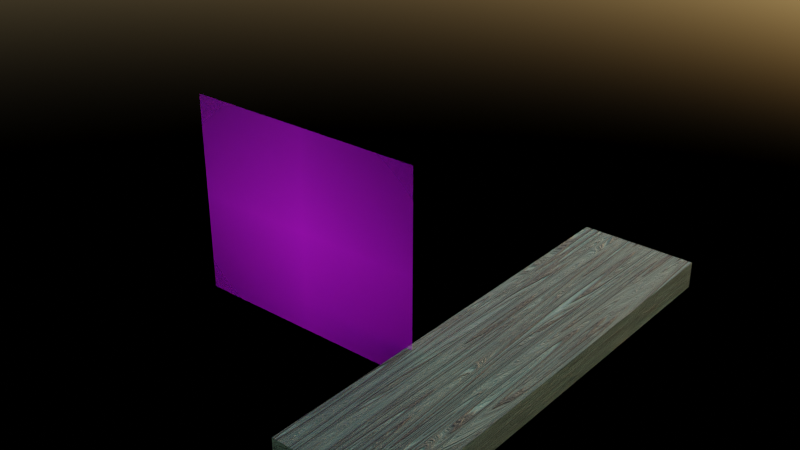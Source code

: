 # Source: 5_Wood_Texture.blend  (saved by Blender 3.5.10; exported with 4.5.12 LTS)
import bpy
from mathutils import Matrix  # noqa: F401  (used for matrix-valued properties, if any)

bpy.ops.wm.read_factory_settings(use_empty=True)
scene = bpy.context.scene
scene.name = 'Scene'

# ---- collections
col_collection = bpy.data.collections.new('Collection'); scene.collection.children.link(col_collection)

# ---- images (referenced by path relative to the original .blend; pixels are not part of the script)
import os
ASSET_DIR = os.environ.get("B2B_ASSET_DIR", "")  # directory of the original .blend (textures are referenced by path, not embedded)
HERE = os.path.dirname(os.path.abspath(__file__))  # packed textures are extracted next to this script under _unpacked/

def load_image(name, relpath, width, height, colorspace="sRGB"):
    """Load a texture the original file referenced (path relative to the .blend, or extracted next to this script)."""
    p = next((c for c in (os.path.join(HERE, relpath), os.path.join(ASSET_DIR, relpath)) if relpath and os.path.exists(c)), "")
    if p:
        img = bpy.data.images.load(p, check_existing=True)
        img.name = name
    else:  # same state as the original file: an image datablock whose file is absent (Cycles renders it pink)
        img = bpy.data.images.new(name, width, height)
        img.source = "FILE"
        img.filepath = "//" + (relpath or name)
    img.colorspace_settings.name = colorspace
    return img
img_3_wood_texture_png = load_image('3 Wood Texture.png', '3 Wood Texture.png', 1024, 1024, 'sRGB')

# ---- materials (node trees are filled in below, after node groups)
mat_3_wood_texture = bpy.data.materials.new('3 Wood Texture')
mat_3_wood_texture.surface_render_method = 'BLENDED'
mat_3_wood_texture.blend_method = 'BLEND'
mat_material = bpy.data.materials.new('Material')

# ---- material node trees
mat_3_wood_texture.use_nodes = True; mat_3_wood_texture.node_tree.nodes.clear()
_N = mat_3_wood_texture.node_tree.nodes; _L = mat_3_wood_texture.node_tree.links
n0 = _N.new('ShaderNodeOutputMaterial'); n0.name = 'Material Output'; n0.location = (143, 277)
n1 = _N.new('ShaderNodeTexImage'); n1.name = 'Image Texture'; n1.location = (-357, 277)
n1.image = img_3_wood_texture_png
n1.extension = 'CLIP'
n2 = _N.new('ShaderNodeBsdfPrincipled'); n2.name = 'Principled BSDF'; n2.location = (-157, 277)
n2.distribution = 'GGX'
n2.subsurface_method = 'RANDOM_WALK_SKIN'
n2.inputs[3].default_value = 1.45
n2.inputs[27].default_value = (0.0, 0.0, 0.0, 1.0)
n2.inputs[28].default_value = 1.0
_L.new(n1.outputs[0], n2.inputs[0])
_L.new(n1.outputs[1], n2.inputs[4])
_L.new(n2.outputs[0], n0.inputs[0])
n0.is_active_output = True
mat_material.use_nodes = True; mat_material.node_tree.nodes.clear()
_N = mat_material.node_tree.nodes; _L = mat_material.node_tree.links
n0 = _N.new('ShaderNodeBsdfPrincipled'); n0.name = 'Principled BSDF'; n0.location = (10, 300)
n0.distribution = 'GGX'
n0.subsurface_method = 'RANDOM_WALK_SKIN'
n0.inputs[3].default_value = 1.45
n0.inputs[27].default_value = (0.0, 0.0, 0.0, 1.0)
n0.inputs[28].default_value = 1.0
n1 = _N.new('ShaderNodeOutputMaterial'); n1.name = 'Material Output'; n1.location = (300, 300)
n2 = _N.new('ShaderNodeMapping'); n2.name = 'Mapping'; n2.location = (-1074, -40)
n2.inputs[3].default_value = (16.3, 2.0, 37.0)
n3 = _N.new('ShaderNodeTexCoord'); n3.name = 'Texture Coordinate'; n3.location = (-1254, -40)
n4 = _N.new('ShaderNodeTexNoise'); n4.name = 'Musgrave Texture'; n4.location = (-894, 0)
n4.width = 150
n4.normalize = False
n4.inputs[2].default_value = 0.6
n4.inputs[3].default_value = 1.0
n4.inputs[4].default_value = 0.25
n5 = _N.new('ShaderNodeValToRGB'); n5.name = 'ColorRamp'; n5.location = (-332, 239)
while len(n5.color_ramp.elements) > 1: n5.color_ramp.elements.remove(n5.color_ramp.elements[-1])
n5.color_ramp.elements[0].position = 0.0; n5.color_ramp.elements[0].color = (0.04534, 0.1707, 0.08266, 1.0)
_e = n5.color_ramp.elements.new(0.3082); _e.color = (0.4318, 0.6477, 0.3915, 1.0)
_e = n5.color_ramp.elements.new(0.5498); _e.color = (0.03351, 0.02097, 0.004422, 1.0)
n6 = _N.new('ShaderNodeBump'); n6.name = 'Bump'; n6.location = (-304, -264)
n6.inputs[1].default_value = 1.0
n6.inputs[2].default_value = 1.0
n7 = _N.new('ShaderNodeTexNoise'); n7.name = 'Noise Texture'; n7.location = (-630, 99)
n7.inputs[2].default_value = 2.1
n7.inputs[3].default_value = 18.0
n7.inputs[4].default_value = 0.8
n7.inputs[8].default_value = 0.8
n8 = _N.new('ShaderNodeValToRGB'); n8.name = 'ColorRamp.001'; n8.location = (-344, -1)
while len(n8.color_ramp.elements) > 1: n8.color_ramp.elements.remove(n8.color_ramp.elements[-1])
n8.color_ramp.elements[0].position = 0.4834; n8.color_ramp.elements[0].color = (0.0, 0.0, 0.0, 1.0)
_e = n8.color_ramp.elements.new(0.9091); _e.color = (1.0, 1.0, 1.0, 1.0)
_L.new(n0.outputs[0], n1.inputs[0])
_L.new(n2.outputs[0], n4.inputs[0])
_L.new(n3.outputs[0], n2.inputs[0])
_L.new(n5.outputs[0], n0.inputs[0])
_L.new(n6.outputs[0], n0.inputs[5])
_L.new(n7.outputs[0], n5.inputs[0])
_L.new(n7.outputs[0], n8.inputs[0])
_L.new(n7.outputs[0], n6.inputs[3])
_L.new(n4.outputs[0], n7.inputs[0])
n1.is_active_output = True

# ---- world
world_world = bpy.data.worlds.new('World'); scene.world = world_world
world_world.use_nodes = True; world_world.node_tree.nodes.clear()
_N = world_world.node_tree.nodes; _L = world_world.node_tree.links
n0 = _N.new('ShaderNodeOutputWorld'); n0.name = 'World Output'; n0.location = (300, 300)
n1 = _N.new('ShaderNodeBackground'); n1.name = 'Background'; n1.location = (10, 300)
n1.inputs[1].default_value = 0.2
n2 = _N.new('ShaderNodeTexSky'); n2.name = 'Sky Texture'; n2.location = (-190, 271)
n2.sun_intensity = 0.0
_L.new(n1.outputs[0], n0.inputs[0])
_L.new(n2.outputs[0], n1.inputs[0])
n0.is_active_output = True
world_world.color = (0.05088, 0.05088, 0.05088)
world_world.use_sun_shadow = False
world_world.sun_shadow_jitter_overblur = 0.0

# ---- meshes
me_3_wood_texture = bpy.data.meshes.new('3 Wood Texture')
me_3_wood_texture.from_pydata([(-0.6196, -0.5, 0.0), (0.6196, -0.5, 0.0), (-0.6196, 0.5, 0.0), (0.6196, 0.5, 0.0)], [], [(0, 1, 3, 2)])
_uv = me_3_wood_texture.uv_layers.new(name='UVMap')
_uv.uv.foreach_set('vector', [0.0, 0.0, 1.0, 0.0, 1.0, 1.0, 0.0, 1.0])
me_3_wood_texture.materials.append(mat_3_wood_texture)
me_3_wood_texture.update()
me_cube = bpy.data.meshes.new('Cube')
me_cube.from_pydata([(-2.452, -9.352, -0.5626), (-2.452, -9.352, 0.5626), (-2.452, 9.352, -0.5626), (-2.452, 9.352, 0.5626), (2.452, -9.352, -0.5626), (2.452, -9.352, 0.5626), (2.452, 9.352, -0.5626), (2.452, 9.352, 0.5626)], [], [(0, 1, 3, 2), (2, 3, 7, 6), (6, 7, 5, 4), (4, 5, 1, 0), (2, 6, 4, 0), (7, 3, 1, 5)])
_uv = me_cube.uv_layers.new(name='UVMap')
_uv.uv.foreach_set('vector', [0.375, 0.0, 0.625, 0.0, 0.625, 0.25, 0.375, 0.25, 0.375, 0.25, 0.625, 0.25, 0.625, 0.5, 0.375, 0.5, 0.375, 0.5, 0.625, 0.5, 0.625, 0.75, 0.375, 0.75, 0.375, 0.75, 0.625, 0.75, 0.625, 1.0, 0.375, 1.0, 0.125, 0.5, 0.375, 0.5, 0.375, 0.75, 0.125, 0.75, 0.625, 0.5, 0.875, 0.5, 0.875, 0.75, 0.625, 0.75])
me_cube.materials.append(mat_material)
me_cube.update()

# ---- objects
ob_3_wood_texture = bpy.data.objects.new('3 Wood Texture', me_3_wood_texture)
ob_cube = bpy.data.objects.new('Cube', me_cube)

# ---- transforms, parenting, visibility, modifiers, constraints
ob_3_wood_texture.location = (-4.989, 1.615, 3.597)
ob_3_wood_texture.rotation_euler = (1.571, -0.0, 0.0)
ob_3_wood_texture.scale = (8.353, 8.353, 8.353)
ob_cube.location = (2.361, 4.385, 0.1082)

# ---- collection membership
scene.collection.objects.link(ob_3_wood_texture)
scene.collection.objects.link(ob_cube)

# ---- scene / render settings (as saved in the file)
scene.frame_start = 1; scene.frame_end = 250; scene.frame_set(38)
scene.render.engine = 'CYCLES'
scene.render.use_persistent_data = True
scene.cycles.use_denoising = False
scene.cycles.samples = 300
scene.cycles.sampling_pattern = 'TABULATED_SOBOL'
scene.cycles.adaptive_threshold = 0.1
scene.cycles.caustics_reflective = False
scene.cycles.caustics_refractive = False
scene.cycles.diffuse_bounces = 1
scene.cycles.glossy_bounces = 1
scene.cycles.transmission_bounces = 2
scene.cycles.volume_bounces = 1
scene.cycles.transparent_max_bounces = 2
scene.view_settings.look = 'High Contrast'
scene.view_settings.view_transform = 'Filmic'
bpy.context.view_layer.update()

# ---- added for rendering (the .blend has no active camera): camera
cam_auto = bpy.data.cameras.new('AutoCamera')
cam_auto.lens = 50.0
cam_auto.sensor_width = 36.0
cam_auto.clip_end = 1000.0
ob_auto_camera = bpy.data.objects.new('AutoCamera', cam_auto)
scene.collection.objects.link(ob_auto_camera)
ob_auto_camera.location = (20.802, -23.7887, 22.3792)
ob_auto_camera.rotation_euler = (1.09748, -7.21219e-08, 0.694738)
scene.camera = ob_auto_camera
bpy.context.view_layer.update()
